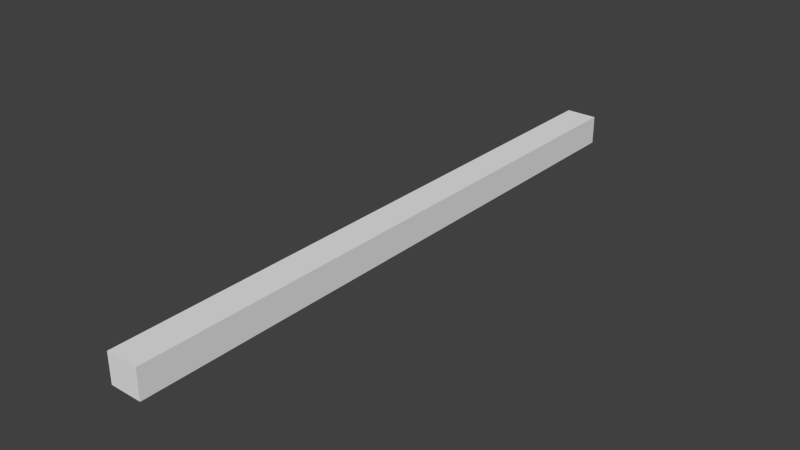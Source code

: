 # Source: shape.blend  (saved by Blender 2.67.0; exported with 4.5.12 LTS)
import bpy
from mathutils import Matrix  # noqa: F401  (used for matrix-valued properties, if any)

bpy.ops.wm.read_factory_settings(use_empty=True)
scene = bpy.context.scene
scene.name = 'Scene'

# ---- collections
col_collection_1 = bpy.data.collections.new('Collection 1'); scene.collection.children.link(col_collection_1)

# ---- materials (node trees are filled in below, after node groups)
mat_shape_alux3d_raptor_projectile_p1_mat2 = bpy.data.materials.new('shape_alux3d_raptor_projectile_p1_mat2')
mat_shape_alux3d_raptor_projectile_p1_mat2.alpha_threshold = 0.0
mat_shape_alux3d_raptor_projectile_p1_mat2.use_transparent_shadow = False
mat_shape_alux3d_raptor_projectile_p1_mat2.diffuse_color = (0.7849, 0.7887, 0.8, 1.0)
mat_shape_alux3d_raptor_projectile_p1_mat2.roughness = 0.5
mat_shape_alux3d_raptor_projectile_p1_mat2.specular_intensity = 0.0
mat_shape_alux3d_raptor_projectile_p1_mat2.line_color = (0.0, 0.0, 0.0, 1.0)
mat_shape_alux3d_raptor_projectile_p1_mat1 = bpy.data.materials.new('shape_alux3d_raptor_projectile_p1_mat1')
mat_shape_alux3d_raptor_projectile_p1_mat1.alpha_threshold = 0.0
mat_shape_alux3d_raptor_projectile_p1_mat1.use_transparent_shadow = False
mat_shape_alux3d_raptor_projectile_p1_mat1.diffuse_color = (0.8, 0.7045, 0.0, 1.0)
mat_shape_alux3d_raptor_projectile_p1_mat1.roughness = 0.5
mat_shape_alux3d_raptor_projectile_p1_mat1.specular_intensity = 0.0
mat_shape_alux3d_raptor_projectile_p1_mat1.line_color = (0.0, 0.0, 0.0, 1.0)

# ---- material node trees

# ---- world
world_world = bpy.data.worlds.new('World'); scene.world = world_world
world_world.color = (0.05088, 0.05088, 0.05088)
world_world.use_sun_shadow = False
world_world.sun_shadow_jitter_overblur = 0.0
world_world.cycles.sampling_method = 'MANUAL'
world_world.cycles.sample_map_resolution = 256

# ---- meshes
me_cube_001 = bpy.data.meshes.new('Cube.001')
me_cube_001.from_pydata([(-0.004012, -3.504, 0.005483), (-0.0324, 2.758, 0.005483), (3.129e-09, 2.758, -0.02691), (2.235e-09, -3.504, 0.001471), (1.728e-09, -3.504, 0.009495), (-9.677e-10, 2.758, 0.03788), (0.0324, 2.758, 0.005483), (0.004012, -3.504, 0.005483), (-0.006677, 2.996, 0.005483), (1.871e-09, 2.996, -0.001194), (1.027e-09, 2.996, 0.01216), (0.006677, 2.996, 0.005483)], [], [(4, 5, 1, 0), (6, 7, 3, 2), (7, 4, 0, 3), (0, 1, 2, 3), (7, 6, 5, 4), (5, 6, 11, 10), (10, 11, 9, 8), (1, 5, 10, 8), (2, 1, 8, 9), (6, 2, 9, 11)])
me_cube_001.materials.append(mat_shape_alux3d_raptor_projectile_p1_mat2)
me_cube_001.use_remesh_preserve_volume = False
me_cube_001.use_remesh_preserve_attributes = False
me_cube_001.use_mirror_vertex_groups = False
me_cube_001.update()
me_cube_002 = bpy.data.meshes.new('Cube.002')
me_cube_002.from_pydata([(-0.01161, -3.498, -5.596e-10), (-0.05274, 2.792, 9.313e-10), (2.439e-09, 2.792, -0.05274), (2.634e-09, -3.498, -0.01161), (1.167e-09, -3.498, 0.01161), (-4.23e-09, 2.792, 0.05274), (0.05274, 2.792, 5.588e-09), (0.01161, -3.498, 1.679e-09), (-0.01932, 3.049, 9.313e-10), (1.581e-09, 3.049, -0.01932), (-8.622e-10, 3.049, 0.01932), (0.01932, 3.049, 2.794e-09)], [], [(4, 5, 1, 0), (6, 7, 3, 2), (7, 4, 0, 3), (0, 1, 2, 3), (7, 6, 5, 4), (5, 6, 11, 10), (10, 11, 9, 8), (1, 5, 10, 8), (2, 1, 8, 9), (6, 2, 9, 11)])
me_cube_002.materials.append(mat_shape_alux3d_raptor_projectile_p1_mat1)
me_cube_002.use_remesh_preserve_volume = False
me_cube_002.use_remesh_preserve_attributes = False
me_cube_002.use_mirror_vertex_groups = False
me_cube_002.update()
me_cube = bpy.data.meshes.new('Cube')
me_cube.from_pydata([(-0.1794, -6.376, -0.1452), (-0.1794, 0.4374, -0.1452), (0.1794, 0.4374, -0.1452), (0.1794, -6.376, -0.1452), (-0.1794, -6.376, 0.1811), (-0.1794, 0.4374, 0.1811), (0.1794, 0.4374, 0.1811), (0.1794, -6.376, 0.1811)], [], [(4, 5, 1, 0), (5, 6, 2, 1), (6, 7, 3, 2), (7, 4, 0, 3), (0, 1, 2, 3), (7, 6, 5, 4)])
me_cube.use_remesh_preserve_volume = False
me_cube.use_remesh_preserve_attributes = False
me_cube.use_mirror_vertex_groups = False
me_cube.update()

# ---- objects
ob_cube_001 = bpy.data.objects.new('Cube.001', me_cube_001)
ob_cube = bpy.data.objects.new('Cube', me_cube_002)
ob_bounds = bpy.data.objects.new('bounds', me_cube)

# ---- transforms, parenting, visibility, modifiers, constraints
ob_cube_001.location = (-7.1e-09, -2.705, 0.00332)
ob_cube_001.lineart.crease_threshold = 0.0
ob_cube.location = (-7.1e-09, -2.74, 0.01001)
ob_cube.lineart.crease_threshold = 0.0
ob_bounds.location = (-5.076e-09, 0.0, 0.0)
ob_bounds.display_type = 'WIRE'
ob_bounds.lineart.crease_threshold = 0.0

# ---- collection membership
col_collection_1.objects.link(ob_cube_001)
col_collection_1.objects.link(ob_cube)
col_collection_1.objects.link(ob_bounds)

# ---- scene / render settings (as saved in the file)
scene.frame_start = 1; scene.frame_end = 250; scene.frame_set(1)
scene.render.engine = 'BLENDER_EEVEE_NEXT'
scene.render.image_settings.color_mode = 'RGB'
scene.render.image_settings.compression = 90
scene.render.resolution_percentage = 50
scene.render.dither_intensity = 0.0
scene.render.bake_margin = 2
scene.render.bake_bias = 0.0
scene.cycles.use_denoising = False
scene.cycles.samples = 10
scene.cycles.sampling_pattern = 'TABULATED_SOBOL'
scene.cycles.light_sampling_threshold = 0.0
scene.cycles.use_adaptive_sampling = False
scene.cycles.use_light_tree = False
scene.cycles.blur_glossy = 0.0
scene.cycles.volume_bounces = 1
scene.cycles.pixel_filter_type = 'GAUSSIAN'
scene.cycles.sample_clamp_indirect = 0.0
scene.view_settings.view_transform = 'Standard'
bpy.context.view_layer.update()

# ---- added for rendering (the .blend has no active camera and no usable light): camera, sun
cam_auto = bpy.data.cameras.new('AutoCamera')
cam_auto.lens = 50.0
cam_auto.sensor_width = 36.0
cam_auto.clip_end = 1000.0
ob_auto_camera = bpy.data.objects.new('AutoCamera', cam_auto)
scene.collection.objects.link(ob_auto_camera)
ob_auto_camera.location = (6.3203, -10.5539, 5.07419)
ob_auto_camera.rotation_euler = (1.09748, -7.21219e-08, 0.694738)
scene.camera = ob_auto_camera
light_auto_sun = bpy.data.lights.new('AutoSun', 'SUN')
light_auto_sun.energy = 3.0
light_auto_sun.angle = 0.0523599
ob_auto_sun = bpy.data.objects.new('AutoSun', light_auto_sun)
scene.collection.objects.link(ob_auto_sun)
ob_auto_sun.rotation_euler = (0.872665, 0.174533, 0.523599)
bpy.context.view_layer.update()

